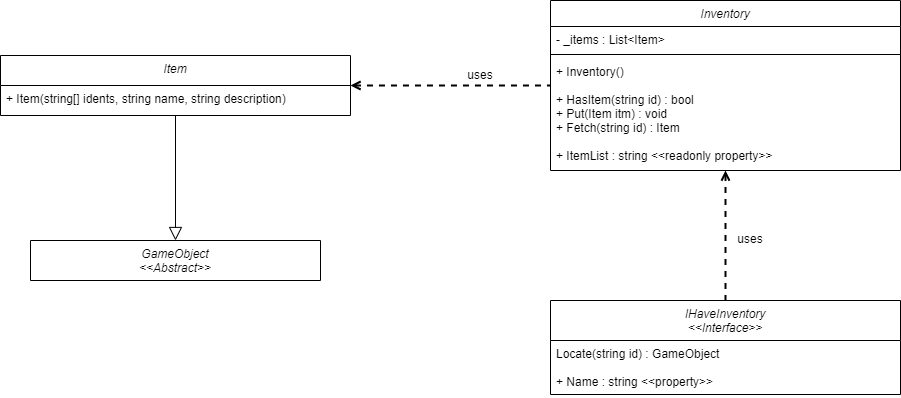

The diagram above was exported from draw.io. Its source (the exported page's mxGraphModel, read from the mxfile embedded in the PNG):
<mxGraphModel dx="1221" dy="823" grid="1" gridSize="10" guides="1" tooltips="1" connect="1" arrows="1" fold="1" page="1" pageScale="1" pageWidth="850" pageHeight="1100" math="0" shadow="0">
  <root>
    <mxCell id="0" />
    <mxCell id="1" parent="0" />
    <mxCell id="38EVzWcXSFUujkV6MLFv-1" value="GameObject&#10;&lt;&lt;Abstract&gt;&gt;" style="swimlane;fontStyle=2;align=center;verticalAlign=top;childLayout=stackLayout;horizontal=1;startSize=40;horizontalStack=0;resizeParent=1;resizeLast=0;collapsible=1;marginBottom=0;rounded=0;shadow=0;strokeWidth=1;" parent="1" vertex="1">
      <mxGeometry x="330" y="655" width="290" height="40" as="geometry">
        <mxRectangle x="230" y="140" width="160" height="26" as="alternateBounds" />
      </mxGeometry>
    </mxCell>
    <mxCell id="38EVzWcXSFUujkV6MLFv-4" value="IHaveInventory&#10;&lt;&lt;Interface&gt;&gt;" style="swimlane;fontStyle=2;align=center;verticalAlign=top;childLayout=stackLayout;horizontal=1;startSize=40;horizontalStack=0;resizeParent=1;resizeLast=0;collapsible=1;marginBottom=0;rounded=0;shadow=0;strokeWidth=1;" parent="1" vertex="1">
      <mxGeometry x="850" y="715" width="350" height="94" as="geometry">
        <mxRectangle x="230" y="140" width="160" height="26" as="alternateBounds" />
      </mxGeometry>
    </mxCell>
    <mxCell id="38EVzWcXSFUujkV6MLFv-5" value="Locate(string id) : GameObject&#10;&#10;+ Name : string &lt;&lt;property&gt;&gt;&#10;" style="text;align=left;verticalAlign=top;spacingLeft=4;spacingRight=4;overflow=hidden;rotatable=0;points=[[0,0.5],[1,0.5]];portConstraint=eastwest;" parent="38EVzWcXSFUujkV6MLFv-4" vertex="1">
      <mxGeometry y="40" width="350" height="54" as="geometry" />
    </mxCell>
    <mxCell id="38EVzWcXSFUujkV6MLFv-6" value="Inventory" style="swimlane;fontStyle=2;align=center;verticalAlign=top;childLayout=stackLayout;horizontal=1;startSize=26;horizontalStack=0;resizeParent=1;resizeLast=0;collapsible=1;marginBottom=0;rounded=0;shadow=0;strokeWidth=1;" parent="1" vertex="1">
      <mxGeometry x="850" y="415" width="350" height="170" as="geometry">
        <mxRectangle x="230" y="140" width="160" height="26" as="alternateBounds" />
      </mxGeometry>
    </mxCell>
    <mxCell id="38EVzWcXSFUujkV6MLFv-7" value="- _items : List&lt;Item&gt;" style="text;align=left;verticalAlign=top;spacingLeft=4;spacingRight=4;overflow=hidden;rotatable=0;points=[[0,0.5],[1,0.5]];portConstraint=eastwest;" parent="38EVzWcXSFUujkV6MLFv-6" vertex="1">
      <mxGeometry y="26" width="350" height="24" as="geometry" />
    </mxCell>
    <mxCell id="38EVzWcXSFUujkV6MLFv-8" value="" style="line;html=1;strokeWidth=1;align=left;verticalAlign=middle;spacingTop=-1;spacingLeft=3;spacingRight=3;rotatable=0;labelPosition=right;points=[];portConstraint=eastwest;" parent="38EVzWcXSFUujkV6MLFv-6" vertex="1">
      <mxGeometry y="50" width="350" height="8" as="geometry" />
    </mxCell>
    <mxCell id="38EVzWcXSFUujkV6MLFv-9" value="+ Inventory()&#10;&#10;+ HasItem(string id) : bool&#10;+ Put(Item itm) : void&#10;+ Fetch(string id) : Item&#10;&#10;+ ItemList : string &lt;&lt;readonly property&gt;&gt;&#10;" style="text;align=left;verticalAlign=top;spacingLeft=4;spacingRight=4;overflow=hidden;rotatable=0;points=[[0,0.5],[1,0.5]];portConstraint=eastwest;" parent="38EVzWcXSFUujkV6MLFv-6" vertex="1">
      <mxGeometry y="58" width="350" height="112" as="geometry" />
    </mxCell>
    <mxCell id="38EVzWcXSFUujkV6MLFv-10" value="Item" style="swimlane;fontStyle=2;align=center;verticalAlign=top;childLayout=stackLayout;horizontal=1;startSize=30;horizontalStack=0;resizeParent=1;resizeLast=0;collapsible=1;marginBottom=0;rounded=0;shadow=0;strokeWidth=1;" parent="1" vertex="1">
      <mxGeometry x="300" y="470" width="350" height="60" as="geometry">
        <mxRectangle x="230" y="140" width="160" height="26" as="alternateBounds" />
      </mxGeometry>
    </mxCell>
    <mxCell id="38EVzWcXSFUujkV6MLFv-11" value="+ Item(string[] idents, string name, string description)&#10;&#10;" style="text;align=left;verticalAlign=top;spacingLeft=4;spacingRight=4;overflow=hidden;rotatable=0;points=[[0,0.5],[1,0.5]];portConstraint=eastwest;" parent="38EVzWcXSFUujkV6MLFv-10" vertex="1">
      <mxGeometry y="30" width="350" height="30" as="geometry" />
    </mxCell>
    <mxCell id="38EVzWcXSFUujkV6MLFv-12" value="" style="endArrow=block;html=1;rounded=0;endFill=0;endSize=11;" parent="1" source="38EVzWcXSFUujkV6MLFv-10" target="38EVzWcXSFUujkV6MLFv-1" edge="1">
      <mxGeometry width="50" height="50" relative="1" as="geometry">
        <mxPoint x="880" y="685" as="sourcePoint" />
        <mxPoint x="880" y="549" as="targetPoint" />
        <Array as="points" />
      </mxGeometry>
    </mxCell>
    <mxCell id="38EVzWcXSFUujkV6MLFv-13" value="" style="endArrow=none;dashed=1;html=1;rounded=0;strokeWidth=2;startArrow=open;startFill=0;" parent="1" source="38EVzWcXSFUujkV6MLFv-10" target="38EVzWcXSFUujkV6MLFv-6" edge="1">
      <mxGeometry width="50" height="50" relative="1" as="geometry">
        <mxPoint x="860" y="585" as="sourcePoint" />
        <mxPoint x="910" y="665" as="targetPoint" />
      </mxGeometry>
    </mxCell>
    <mxCell id="38EVzWcXSFUujkV6MLFv-14" value="" style="endArrow=none;dashed=1;html=1;rounded=0;strokeWidth=2;startArrow=open;startFill=0;entryX=0.5;entryY=0;entryDx=0;entryDy=0;" parent="1" source="38EVzWcXSFUujkV6MLFv-9" target="38EVzWcXSFUujkV6MLFv-4" edge="1">
      <mxGeometry width="50" height="50" relative="1" as="geometry">
        <mxPoint x="1450" y="675" as="sourcePoint" />
        <mxPoint x="1310" y="675" as="targetPoint" />
      </mxGeometry>
    </mxCell>
    <mxCell id="38EVzWcXSFUujkV6MLFv-15" value="uses" style="text;html=1;align=center;verticalAlign=middle;whiteSpace=wrap;rounded=0;" parent="1" vertex="1">
      <mxGeometry x="750" y="475" width="60" height="30" as="geometry" />
    </mxCell>
    <mxCell id="38EVzWcXSFUujkV6MLFv-16" value="uses" style="text;html=1;align=center;verticalAlign=middle;whiteSpace=wrap;rounded=0;" parent="1" vertex="1">
      <mxGeometry x="1020" y="639" width="60" height="30" as="geometry" />
    </mxCell>
  </root>
</mxGraphModel>